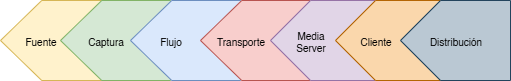

The diagram above was exported from draw.io. Its source (the exported page's mxGraphModel, read from the mxfile embedded in the PNG):
<mxGraphModel dx="815" dy="481" grid="1" gridSize="10" guides="1" tooltips="1" connect="1" arrows="1" fold="1" page="1" pageScale="1" pageWidth="827" pageHeight="1169" math="0" shadow="0">
  <root>
    <mxCell id="0" />
    <mxCell id="1" parent="0" />
    <mxCell id="FyQjwgZcs3WbKgMBDL98-8" value="" style="shape=offPageConnector;whiteSpace=wrap;html=1;rotation=90;fillColor=#fff2cc;strokeColor=#d6b656;" vertex="1" parent="1">
      <mxGeometry x="60" y="20" width="80" height="110" as="geometry" />
    </mxCell>
    <mxCell id="FyQjwgZcs3WbKgMBDL98-4" value="" style="shape=offPageConnector;whiteSpace=wrap;html=1;rotation=90;fillColor=#d5e8d4;strokeColor=#82b366;" vertex="1" parent="1">
      <mxGeometry x="120" y="20" width="80" height="110" as="geometry" />
    </mxCell>
    <mxCell id="FyQjwgZcs3WbKgMBDL98-5" value="" style="shape=offPageConnector;whiteSpace=wrap;html=1;rotation=90;fillColor=#dae8fc;strokeColor=#6c8ebf;" vertex="1" parent="1">
      <mxGeometry x="190" y="20" width="80" height="110" as="geometry" />
    </mxCell>
    <mxCell id="FyQjwgZcs3WbKgMBDL98-6" value="" style="shape=offPageConnector;whiteSpace=wrap;html=1;rotation=90;fillColor=#f8cecc;strokeColor=#b85450;" vertex="1" parent="1">
      <mxGeometry x="260" y="20" width="80" height="110" as="geometry" />
    </mxCell>
    <mxCell id="FyQjwgZcs3WbKgMBDL98-7" value="" style="shape=offPageConnector;whiteSpace=wrap;html=1;rotation=90;fillColor=#e1d5e7;strokeColor=#9673a6;size=0.36363636363636365;" vertex="1" parent="1">
      <mxGeometry x="330" y="20" width="80" height="110" as="geometry" />
    </mxCell>
    <mxCell id="FyQjwgZcs3WbKgMBDL98-9" value="Fuente" style="text;html=1;align=center;verticalAlign=middle;resizable=0;points=[];autosize=1;strokeColor=none;fillColor=none;fontSize=10;" vertex="1" parent="1">
      <mxGeometry x="60" y="60" width="50" height="30" as="geometry" />
    </mxCell>
    <mxCell id="FyQjwgZcs3WbKgMBDL98-10" value="Captura" style="text;html=1;align=center;verticalAlign=middle;resizable=0;points=[];autosize=1;strokeColor=none;fillColor=none;fontSize=10;" vertex="1" parent="1">
      <mxGeometry x="120" y="60" width="60" height="30" as="geometry" />
    </mxCell>
    <mxCell id="FyQjwgZcs3WbKgMBDL98-11" value="Flujo" style="text;html=1;align=center;verticalAlign=middle;resizable=0;points=[];autosize=1;strokeColor=none;fillColor=none;fontSize=10;" vertex="1" parent="1">
      <mxGeometry x="190" y="60" width="50" height="30" as="geometry" />
    </mxCell>
    <mxCell id="FyQjwgZcs3WbKgMBDL98-12" value="Transporte" style="text;html=1;align=center;verticalAlign=middle;resizable=0;points=[];autosize=1;strokeColor=none;fillColor=none;fontSize=10;" vertex="1" parent="1">
      <mxGeometry x="250" y="60" width="70" height="30" as="geometry" />
    </mxCell>
    <mxCell id="FyQjwgZcs3WbKgMBDL98-13" value="Media&lt;div&gt;Server&lt;/div&gt;" style="text;html=1;align=center;verticalAlign=middle;resizable=0;points=[];autosize=1;strokeColor=none;fillColor=none;fontSize=10;" vertex="1" parent="1">
      <mxGeometry x="330" y="55" width="50" height="40" as="geometry" />
    </mxCell>
    <mxCell id="FyQjwgZcs3WbKgMBDL98-15" value="" style="shape=offPageConnector;whiteSpace=wrap;html=1;rotation=90;fillColor=#fad7ac;strokeColor=#b46504;size=0.36363636363636365;" vertex="1" parent="1">
      <mxGeometry x="395" y="20" width="80" height="110" as="geometry" />
    </mxCell>
    <mxCell id="FyQjwgZcs3WbKgMBDL98-14" value="Cliente" style="text;html=1;align=center;verticalAlign=middle;resizable=0;points=[];autosize=1;strokeColor=none;fillColor=none;fontSize=10;" vertex="1" parent="1">
      <mxGeometry x="395" y="60" width="50" height="30" as="geometry" />
    </mxCell>
    <mxCell id="FyQjwgZcs3WbKgMBDL98-16" value="" style="shape=offPageConnector;whiteSpace=wrap;html=1;rotation=90;fillColor=#bac8d3;strokeColor=#23445d;size=0.36363636363636365;" vertex="1" parent="1">
      <mxGeometry x="460" y="20" width="80" height="110" as="geometry" />
    </mxCell>
    <mxCell id="FyQjwgZcs3WbKgMBDL98-17" value="Distribución" style="text;html=1;align=center;verticalAlign=middle;resizable=0;points=[];autosize=1;strokeColor=none;fillColor=none;fontSize=10;" vertex="1" parent="1">
      <mxGeometry x="460" y="60" width="80" height="30" as="geometry" />
    </mxCell>
  </root>
</mxGraphModel>